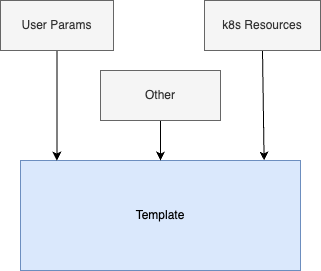

The diagram above was exported from draw.io. Its source (the exported page's mxGraphModel, read from the mxfile embedded in the PNG):
<mxGraphModel dx="1112" dy="809" grid="1" gridSize="10" guides="1" tooltips="1" connect="1" arrows="1" fold="1" page="1" pageScale="1" pageWidth="827" pageHeight="1169" math="0" shadow="0">
  <root>
    <mxCell id="0" />
    <mxCell id="1" parent="0" />
    <mxCell id="2" value="Template" style="rounded=0;whiteSpace=wrap;html=1;points=[[0,0,0,0,0],[0,0.25,0,0,0],[0,0.5,0,0,0],[0,0.75,0,0,0],[0,1,0,0,0],[0.13,0,0,0,0],[0.25,0,0,0,0],[0.25,1,0,0,0],[0.5,0,0,0,0],[0.5,1,0,0,0],[0.75,0,0,0,0],[0.75,1,0,0,0],[0.87,0,0,0,0],[1,0,0,0,0],[1,0.25,0,0,0],[1,0.5,0,0,0],[1,0.75,0,0,0],[1,1,0,0,0]];fillColor=#dae8fc;strokeColor=#6c8ebf;" parent="1" vertex="1">
      <mxGeometry x="250" y="310" width="280" height="110" as="geometry" />
    </mxCell>
    <mxCell id="5" style="edgeStyle=none;html=1;exitX=0.5;exitY=1;exitDx=0;exitDy=0;entryX=0.13;entryY=0;entryDx=0;entryDy=0;entryPerimeter=0;" parent="1" source="4" target="2" edge="1">
      <mxGeometry relative="1" as="geometry" />
    </mxCell>
    <mxCell id="4" value="User Params" style="rounded=0;whiteSpace=wrap;html=1;fillColor=#f5f5f5;fontColor=#333333;strokeColor=#666666;" parent="1" vertex="1">
      <mxGeometry x="230" y="150" width="113" height="50" as="geometry" />
    </mxCell>
    <mxCell id="7" style="edgeStyle=none;html=1;exitX=0.5;exitY=1;exitDx=0;exitDy=0;entryX=0.87;entryY=0;entryDx=0;entryDy=0;entryPerimeter=0;" parent="1" source="6" target="2" edge="1">
      <mxGeometry relative="1" as="geometry" />
    </mxCell>
    <mxCell id="6" value="k8s Resources" style="rounded=0;whiteSpace=wrap;html=1;fillColor=#f5f5f5;fontColor=#333333;strokeColor=#666666;" parent="1" vertex="1">
      <mxGeometry x="434" y="150" width="116" height="50" as="geometry" />
    </mxCell>
    <mxCell id="9" style="edgeStyle=none;html=1;exitX=0.5;exitY=1;exitDx=0;exitDy=0;" parent="1" source="8" target="2" edge="1">
      <mxGeometry relative="1" as="geometry" />
    </mxCell>
    <mxCell id="8" value="Other" style="rounded=0;whiteSpace=wrap;html=1;fillColor=#f5f5f5;fontColor=#333333;strokeColor=#666666;" parent="1" vertex="1">
      <mxGeometry x="330" y="220" width="120" height="50" as="geometry" />
    </mxCell>
  </root>
</mxGraphModel>